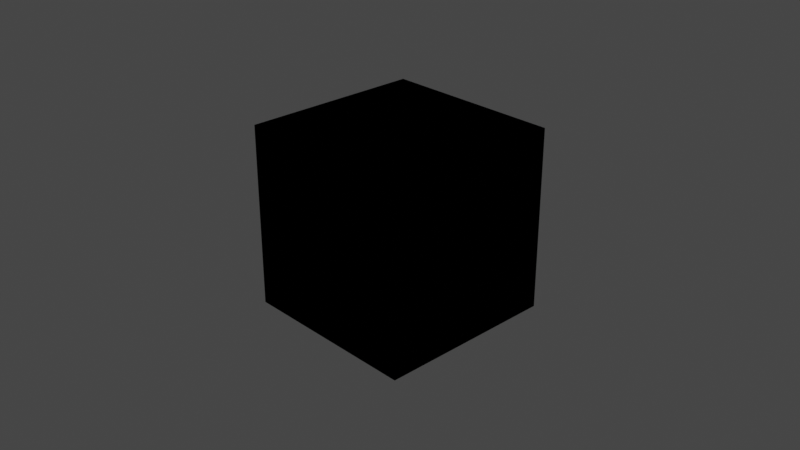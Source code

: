 # Source: mandeltorus-1.blend  (saved by Blender 2.83.19; exported with 4.5.12 LTS)
import bpy
from mathutils import Matrix  # noqa: F401  (used for matrix-valued properties, if any)

bpy.ops.wm.read_factory_settings(use_empty=True)
scene = bpy.context.scene
scene.name = 'Scene'

# ---- collections
col_collection = bpy.data.collections.new('Collection'); scene.collection.children.link(col_collection)

# ---- materials (node trees are filled in below, after node groups)
mat_material = bpy.data.materials.new('Material')
mat_material.alpha_threshold = 0.0
mat_material.line_color = (0.0, 0.0, 0.0, 1.0)

# ---- material node trees
mat_material.use_nodes = True; mat_material.node_tree.nodes.clear()
_N = mat_material.node_tree.nodes; _L = mat_material.node_tree.links
n0 = _N.new('NodeUndefined'); n0.name = 'Vectron'; n0.location = (796, 258)
n0.inputs[0].default_value = (10.0, 10.0, 10.0)
n0.inputs[1].default_value = 250
n0.inputs[2].default_value = 1
n0.inputs[3].default_value = 8.1
n0.inputs[4].default_value = 8.1
n0.inputs[5].default_value = 100.0
n0.inputs[6].default_value = 0.0
n0.inputs[7].default_value = 0.0
n0.inputs[8].default_value = 0.0
n0.inputs[9].default_value = 1.0
n0.inputs[10].default_value = 1.0
n0.inputs[11].default_value = 1.0
n0.inputs[12].default_value = 1.0
n0.inputs[13].default_value = 1.0
n0.inputs[14].default_value = 0.0
n0.inputs[15].default_value = 0.0
n0.inputs[16].default_value = 0.0
n0.inputs[17].default_value = 16
n0.inputs[18].default_value = 0
n0.inputs[19].default_value = 1.0
n1 = _N.new('ShaderNodeOutputMaterial'); n1.name = 'Material Output'; n1.location = (652, 259)
n2 = _N.new('NodeUndefined'); n2.name = 'Gradient Tex'; n2.location = (-135, 173)
n2.inputs[33].default_value = 255
n3 = _N.new('NodeUndefined'); n3.name = 'OSL Projection'; n3.location = (-561, 145)
n4 = _N.new('NodeUndefined'); n4.name = 'Saw Wave Tex'; n4.location = (-357, 191)
n4.inputs[0].default_value = 0.0
n5 = _N.new('NodeUndefined'); n5.name = 'Universal Material'; n5.location = (75, 187)
n5.inputs[0].default_value = (0.0, 0.0, 0.0, 1.0)
n5.inputs[2].default_value = 0.0
n5.inputs[3].default_value = 1.0
n5.inputs[4].default_value = 0.0632
n5.inputs[5].default_value = 0.0
n5.inputs[6].default_value = 0.0
n5.inputs[7].default_value = 1.5
n5.inputs[9].default_value = (0.0, 0.0, 0.0)
n5.inputs[10].default_value = (0.0, 0.0, 0.0)
n5.inputs[11].default_value = (0.0, 0.0, 0.0)
n5.inputs[12].default_value = (0.0, 0.0, 0.0, 1.0)
n5.inputs[13].default_value = 0.063
n5.inputs[14].default_value = 1.5
n5.inputs[17].default_value = 0.0
n5.inputs[18].default_value = 1.45
n5.inputs[19].default_value = (0.0, 0.0, 0.0, 1.0)
n5.inputs[20].default_value = 0.2
n5.inputs[23].default_value = 0.0
n5.inputs[25].default_value = 1.0
n5.inputs[26].default_value = False
n5.inputs[27].default_value = False
n5.inputs[31].default_value = True
n5.inputs[32].default_value = 0.0
n5.inputs[34].default_value = False
_L.new(n3.outputs[0], n4.inputs[2])
_L.new(n4.outputs[0], n2.inputs[0])
_L.new(n2.outputs[0], n5.inputs[1])
_L.new(n5.outputs[0], n1.inputs[0])
n1.is_active_output = True

# ---- world
world_world = bpy.data.worlds.new('World'); scene.world = world_world
world_world.use_nodes = True; world_world.node_tree.nodes.clear()
_N = world_world.node_tree.nodes; _L = world_world.node_tree.links
n0 = _N.new('ShaderNodeOutputWorld'); n0.name = 'World Output'; n0.location = (300, 300)
n1 = _N.new('ShaderNodeBackground'); n1.name = 'Background'; n1.location = (10, 300)
n1.inputs[0].default_value = (0.05088, 0.05088, 0.05088, 1.0)
n2 = _N.new('NodeUndefined'); n2.name = 'Daylight Environment'; n2.location = (100, 300)
n2.inputs[1].default_value = 2.2
n2.inputs[2].default_value = 1.0
n2.inputs[3].default_value = 0.0
n2.inputs[4].default_value = (0.05, 0.3, 1.0, 1.0)
n2.inputs[5].default_value = (0.6, 0.12, 0.02, 1.0)
n2.inputs[6].default_value = 1.0
n2.inputs[7].default_value = (0.0, 0.0, 0.0, 1.0)
n2.inputs[8].default_value = 90.0
n2.inputs[9].default_value = 5.0
n2.inputs[11].default_value = True
n2.inputs[13].default_value = 1.0
n2.inputs[14].default_value = False
n2.inputs[15].default_value = False
n2.inputs[16].default_value = False
n3 = _N.new('NodeUndefined'); n3.name = 'Sun Direction'; n3.location = (-100, 500)
n3.inputs[0].default_value = 50.77
n3.inputs[1].default_value = 4.467
n3.inputs[2].default_value = 3
n3.inputs[3].default_value = 1
n3.inputs[4].default_value = 14.0
n3.inputs[5].default_value = 0
_L.new(n1.outputs[0], n0.inputs[0])
_L.new(n3.outputs[0], n2.inputs[0])
n0.is_active_output = True
world_world.color = (0.05088, 0.05088, 0.05088)
world_world.use_sun_shadow = False
world_world.sun_shadow_jitter_overblur = 0.0

# ---- cameras
cam_camera = bpy.data.cameras.new('Camera')
cam_camera.clip_end = 100.0
cam_camera.ortho_scale = 7.314

# ---- lights
light_light = bpy.data.lights.new('Light', 'POINT')
light_light.transmission_factor = 0.0
light_light.energy = 1000.0
light_light.shadow_soft_size = 0.1
light_light.shadow_maximum_resolution = 0.006
light_light.use_absolute_resolution = True

# ---- meshes
me_cube = bpy.data.meshes.new('Cube')
me_cube.from_pydata([(1.0, 1.0, 1.0), (1.0, 1.0, -1.0), (1.0, -1.0, 1.0), (1.0, -1.0, -1.0), (-1.0, 1.0, 1.0), (-1.0, 1.0, -1.0), (-1.0, -1.0, 1.0), (-1.0, -1.0, -1.0)], [], [(0, 4, 6, 2), (3, 2, 6, 7), (7, 6, 4, 5), (5, 1, 3, 7), (1, 0, 2, 3), (5, 4, 0, 1)])
_uv = me_cube.uv_layers.new(name='UVMap')
_uv.uv.foreach_set('vector', [0.625, 0.5, 0.875, 0.5, 0.875, 0.75, 0.625, 0.75, 0.375, 0.75, 0.625, 0.75, 0.625, 1.0, 0.375, 1.0, 0.375, 0.0, 0.625, 0.0, 0.625, 0.25, 0.375, 0.25, 0.125, 0.5, 0.375, 0.5, 0.375, 0.75, 0.125, 0.75, 0.375, 0.5, 0.625, 0.5, 0.625, 0.75, 0.375, 0.75, 0.375, 0.25, 0.625, 0.25, 0.625, 0.5, 0.375, 0.5])
me_cube.materials.append(mat_material)
me_cube.use_remesh_preserve_volume = False
me_cube.use_remesh_preserve_attributes = False
me_cube.use_mirror_vertex_groups = False
me_cube.update()

# ---- objects
ob_cube = bpy.data.objects.new('Cube', me_cube)
ob_light = bpy.data.objects.new('Light', light_light)
ob_camera = bpy.data.objects.new('Camera', cam_camera)

# ---- transforms, parenting, visibility, modifiers, constraints
ob_cube.location = (0.0, 0.0, 0.0)
ob_cube.lock_rotations_4d = False
ob_cube.empty_display_type = 'ARROWS'
ob_cube.lineart.crease_threshold = 0.0
ob_light.location = (4.076, 1.005, 5.904)
ob_light.rotation_euler = (0.6503, 0.05522, 1.866)
ob_light.lock_rotations_4d = False
ob_light.empty_display_type = 'ARROWS'
ob_light.color = (0.0, 0.0, 0.0, 0.0)
ob_light.lineart.crease_threshold = 0.0
ob_camera.location = (7.359, -6.926, 4.958)
ob_camera.rotation_euler = (1.109, 0.0, 0.8149)
ob_camera.lock_rotations_4d = False
ob_camera.empty_display_type = 'ARROWS'
ob_camera.color = (0.0, 0.0, 0.0, 0.0)
ob_camera.display_type = 'WIRE'
ob_camera.lineart.crease_threshold = 0.0

# ---- collection membership
col_collection.objects.link(ob_cube)
col_collection.objects.link(ob_light)
col_collection.objects.link(ob_camera)

# ---- scene / render settings (as saved in the file)
scene.camera = ob_camera
scene.frame_start = 1; scene.frame_end = 250; scene.frame_set(1)
scene.render.engine = 'BLENDER_EEVEE_NEXT'
scene.cycles.use_denoising = False
scene.cycles.samples = 128
scene.cycles.sampling_pattern = 'TABULATED_SOBOL'
scene.cycles.use_adaptive_sampling = False
scene.cycles.use_light_tree = False
scene.view_settings.view_transform = 'Filmic'
bpy.context.view_layer.update()
